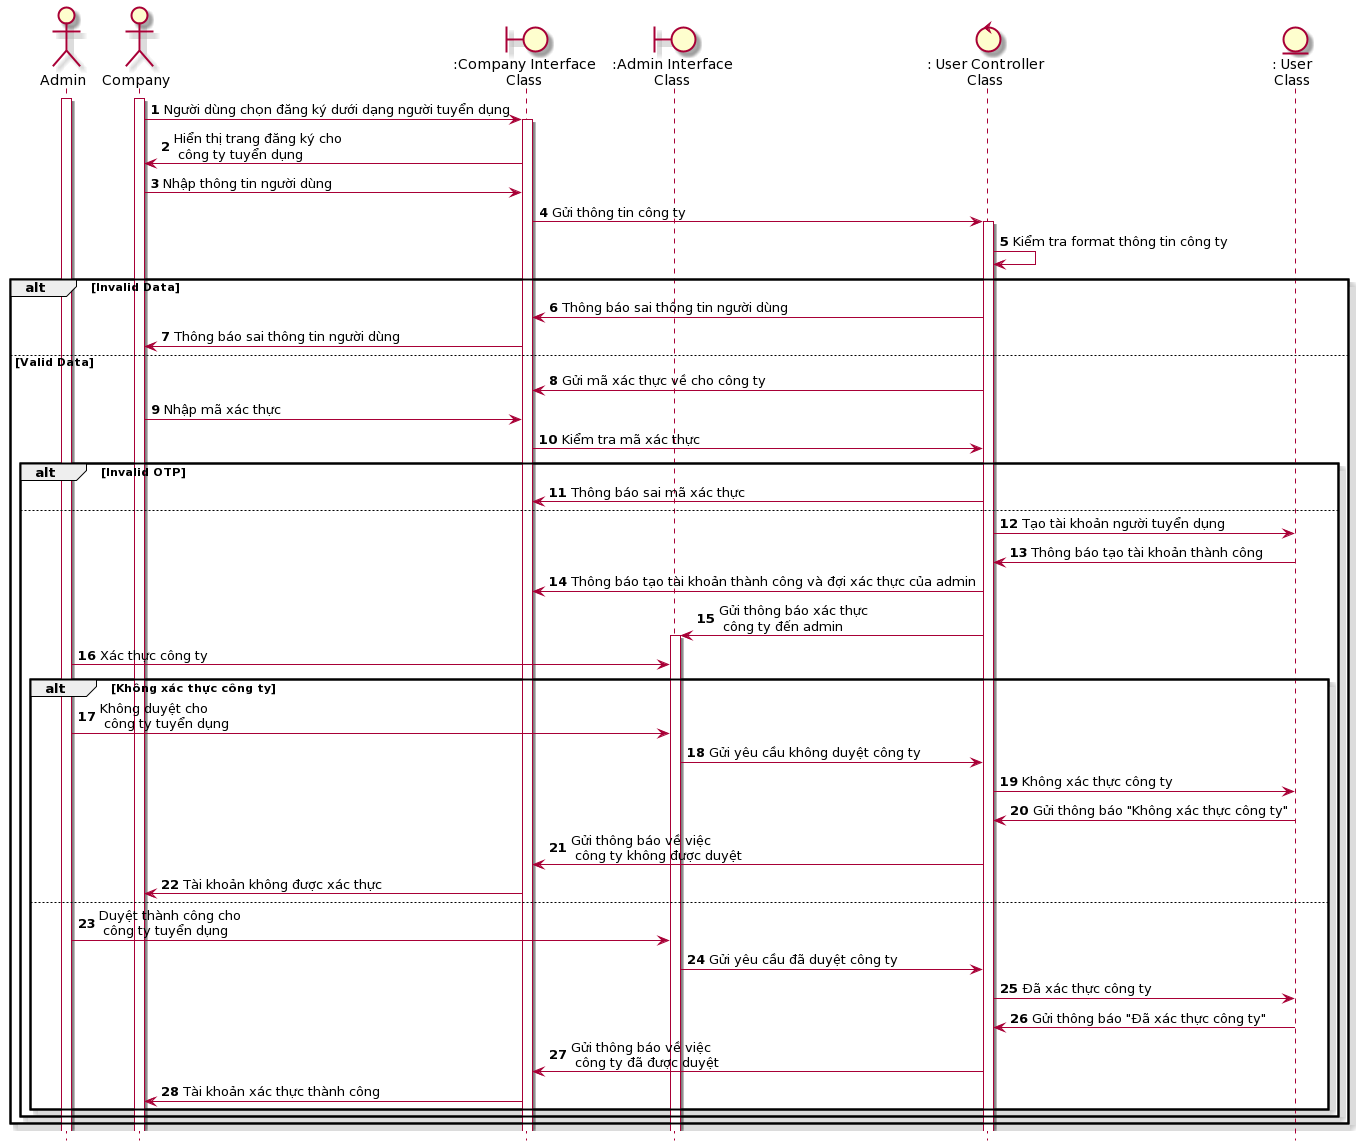

The diagram above was rendered by PlantUML. Its source (embedded in the PNG):
@startuml
skin rose
hide footbox
actor admin as "Admin"
actor company as "Company"
boundary ":Company Interface\nClass" as companyInterface
boundary ":Admin Interface\nClass" as adminInteface
control ": User Controller\nClass" as userController
entity User as ": User\nClass" 
autonumber
company++
admin++
company -> companyInterface++ : Người dùng chọn đăng ký dưới dạng người tuyển dụng 
companyInterface -> company : Hiển thị trang đăng ký cho\n công ty tuyển dụng
company -> companyInterface: Nhập thông tin người dùng
companyInterface -> userController++: Gửi thông tin công ty
userController -> userController: Kiểm tra format thông tin công ty

alt Invalid Data
    userController ->companyInterface: Thông báo sai thông tin người dùng
    companyInterface ->company: Thông báo sai thông tin người dùng
else Valid Data
    userController -> companyInterface: Gửi mã xác thực về cho công ty
    company -> companyInterface: Nhập mã xác thực 
    companyInterface -> userController: Kiểm tra mã xác thực
    alt Invalid OTP
        userController -> companyInterface : Thông báo sai mã xác thực  
    else
        userController -> User: Tạo tài khoản người tuyển dụng
        User -> userController: Thông báo tạo tài khoản thành công
        userController -> companyInterface: Thông báo tạo tài khoản thành công và đợi xác thực của admin 
        userController -> adminInteface++: Gửi thông báo xác thực\n công ty đến admin
        admin -> adminInteface: Xác thực công ty
        alt Không xác thực công ty
        admin -> adminInteface: Không duyệt cho\n công ty tuyển dụng
        adminInteface -> userController: Gửi yêu cầu không duyệt công ty
        userController -> User: Không xác thực công ty
        User -> userController: Gửi thông báo "Không xác thực công ty"
        userController -> companyInterface: Gửi thông báo về việc\n công ty không được duyệt
        companyInterface -> company: Tài khoản không được xác thực

        else
        admin -> adminInteface: Duyệt thành công cho\n công ty tuyển dụng
         adminInteface -> userController: Gửi yêu cầu đã duyệt công ty
        userController -> User: Đã xác thực công ty
        User -> userController: Gửi thông báo "Đã xác thực công ty"
        userController -> companyInterface: Gửi thông báo về việc\n công ty đã được duyệt  
        companyInterface -> company: Tài khoản xác thực thành công

        end
    end
end
@enduml